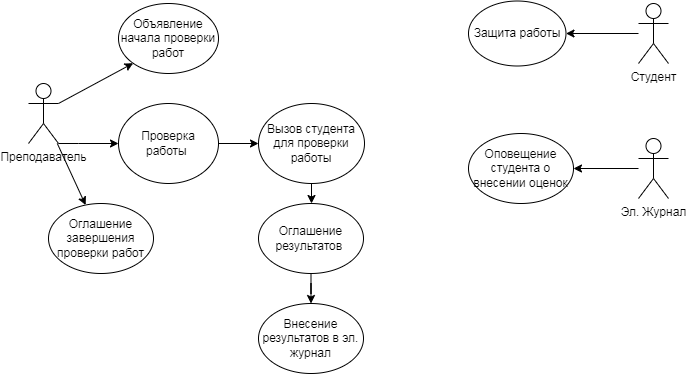

The diagram above was exported from draw.io. Its source (the exported page's mxGraphModel, read from the mxfile embedded in the PNG):
<mxGraphModel dx="718" dy="402" grid="1" gridSize="10" guides="1" tooltips="1" connect="1" arrows="1" fold="1" page="1" pageScale="1" pageWidth="827" pageHeight="1169" math="0" shadow="0">
  <root>
    <mxCell id="0" />
    <mxCell id="1" parent="0" />
    <mxCell id="BiujaIvYI4iuK5HMUayO-8" value="" style="edgeStyle=orthogonalEdgeStyle;rounded=0;orthogonalLoop=1;jettySize=auto;html=1;" edge="1" parent="1" source="BiujaIvYI4iuK5HMUayO-1" target="BiujaIvYI4iuK5HMUayO-3">
      <mxGeometry relative="1" as="geometry">
        <Array as="points">
          <mxPoint x="210" y="200" />
          <mxPoint x="210" y="200" />
        </Array>
      </mxGeometry>
    </mxCell>
    <mxCell id="BiujaIvYI4iuK5HMUayO-1" value="Преподаватель" style="shape=umlActor;verticalLabelPosition=bottom;verticalAlign=top;html=1;outlineConnect=0;" vertex="1" parent="1">
      <mxGeometry x="160" y="140" width="30" height="60" as="geometry" />
    </mxCell>
    <mxCell id="BiujaIvYI4iuK5HMUayO-2" value="Объявление начала проверки работ" style="ellipse;whiteSpace=wrap;html=1;" vertex="1" parent="1">
      <mxGeometry x="250" y="60" width="100" height="70" as="geometry" />
    </mxCell>
    <mxCell id="BiujaIvYI4iuK5HMUayO-12" value="" style="edgeStyle=orthogonalEdgeStyle;rounded=0;orthogonalLoop=1;jettySize=auto;html=1;" edge="1" parent="1" source="BiujaIvYI4iuK5HMUayO-3" target="BiujaIvYI4iuK5HMUayO-5">
      <mxGeometry relative="1" as="geometry" />
    </mxCell>
    <mxCell id="BiujaIvYI4iuK5HMUayO-3" value="Проверка работы&amp;nbsp;" style="ellipse;whiteSpace=wrap;html=1;" vertex="1" parent="1">
      <mxGeometry x="250" y="160" width="100" height="80" as="geometry" />
    </mxCell>
    <mxCell id="BiujaIvYI4iuK5HMUayO-4" value="Оглашение завершения проверки работ" style="ellipse;whiteSpace=wrap;html=1;" vertex="1" parent="1">
      <mxGeometry x="180" y="260" width="105" height="70" as="geometry" />
    </mxCell>
    <mxCell id="BiujaIvYI4iuK5HMUayO-13" value="" style="edgeStyle=orthogonalEdgeStyle;rounded=0;orthogonalLoop=1;jettySize=auto;html=1;" edge="1" parent="1" source="BiujaIvYI4iuK5HMUayO-5" target="BiujaIvYI4iuK5HMUayO-6">
      <mxGeometry relative="1" as="geometry" />
    </mxCell>
    <mxCell id="BiujaIvYI4iuK5HMUayO-5" value="Вызов студента для проверки работы" style="ellipse;whiteSpace=wrap;html=1;" vertex="1" parent="1">
      <mxGeometry x="390" y="160" width="106" height="80" as="geometry" />
    </mxCell>
    <mxCell id="BiujaIvYI4iuK5HMUayO-14" value="" style="edgeStyle=orthogonalEdgeStyle;rounded=0;orthogonalLoop=1;jettySize=auto;html=1;" edge="1" parent="1" source="BiujaIvYI4iuK5HMUayO-6" target="BiujaIvYI4iuK5HMUayO-7">
      <mxGeometry relative="1" as="geometry" />
    </mxCell>
    <mxCell id="BiujaIvYI4iuK5HMUayO-6" value="Оглашение результатов&amp;nbsp;" style="ellipse;whiteSpace=wrap;html=1;" vertex="1" parent="1">
      <mxGeometry x="390" y="260" width="105" height="70" as="geometry" />
    </mxCell>
    <mxCell id="BiujaIvYI4iuK5HMUayO-7" value="Внесение результатов в эл. журнал" style="ellipse;whiteSpace=wrap;html=1;" vertex="1" parent="1">
      <mxGeometry x="390" y="360" width="105" height="70" as="geometry" />
    </mxCell>
    <mxCell id="BiujaIvYI4iuK5HMUayO-10" value="" style="endArrow=classic;html=1;rounded=0;exitX=1;exitY=0.3333333333333333;exitDx=0;exitDy=0;exitPerimeter=0;entryX=0;entryY=1;entryDx=0;entryDy=0;" edge="1" parent="1" source="BiujaIvYI4iuK5HMUayO-1" target="BiujaIvYI4iuK5HMUayO-2">
      <mxGeometry width="50" height="50" relative="1" as="geometry">
        <mxPoint x="390" y="230" as="sourcePoint" />
        <mxPoint x="440" y="180" as="targetPoint" />
      </mxGeometry>
    </mxCell>
    <mxCell id="BiujaIvYI4iuK5HMUayO-11" value="" style="endArrow=classic;html=1;rounded=0;" edge="1" parent="1" source="BiujaIvYI4iuK5HMUayO-1" target="BiujaIvYI4iuK5HMUayO-4">
      <mxGeometry width="50" height="50" relative="1" as="geometry">
        <mxPoint x="390" y="230" as="sourcePoint" />
        <mxPoint x="440" y="180" as="targetPoint" />
      </mxGeometry>
    </mxCell>
    <mxCell id="BiujaIvYI4iuK5HMUayO-17" value="" style="edgeStyle=orthogonalEdgeStyle;rounded=0;orthogonalLoop=1;jettySize=auto;html=1;" edge="1" parent="1" source="BiujaIvYI4iuK5HMUayO-15" target="BiujaIvYI4iuK5HMUayO-16">
      <mxGeometry relative="1" as="geometry" />
    </mxCell>
    <mxCell id="BiujaIvYI4iuK5HMUayO-15" value="Студент&lt;br&gt;" style="shape=umlActor;verticalLabelPosition=bottom;verticalAlign=top;html=1;outlineConnect=0;" vertex="1" parent="1">
      <mxGeometry x="770" y="60" width="30" height="60" as="geometry" />
    </mxCell>
    <mxCell id="BiujaIvYI4iuK5HMUayO-16" value="Защита работы" style="ellipse;whiteSpace=wrap;html=1;" vertex="1" parent="1">
      <mxGeometry x="600" y="57.5" width="97.5" height="65" as="geometry" />
    </mxCell>
    <mxCell id="BiujaIvYI4iuK5HMUayO-20" value="" style="edgeStyle=orthogonalEdgeStyle;rounded=0;orthogonalLoop=1;jettySize=auto;html=1;" edge="1" parent="1" source="BiujaIvYI4iuK5HMUayO-18" target="BiujaIvYI4iuK5HMUayO-19">
      <mxGeometry relative="1" as="geometry" />
    </mxCell>
    <mxCell id="BiujaIvYI4iuK5HMUayO-18" value="Эл. Журнал" style="shape=umlActor;verticalLabelPosition=bottom;verticalAlign=top;html=1;outlineConnect=0;" vertex="1" parent="1">
      <mxGeometry x="770" y="195" width="30" height="60" as="geometry" />
    </mxCell>
    <mxCell id="BiujaIvYI4iuK5HMUayO-19" value="Оповещение студента о внесении оценок" style="ellipse;whiteSpace=wrap;html=1;" vertex="1" parent="1">
      <mxGeometry x="600" y="190" width="105" height="70" as="geometry" />
    </mxCell>
  </root>
</mxGraphModel>